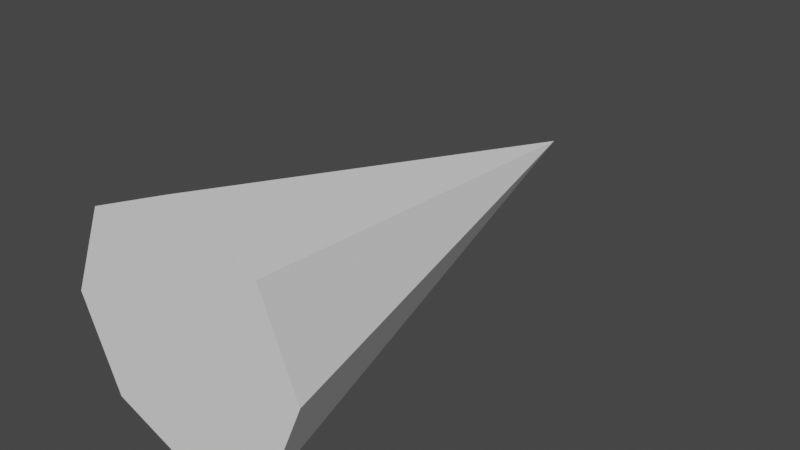 # Source: enemy_drone.blend  (saved by Blender 2.90.8; exported with 4.5.12 LTS)
import bpy
from mathutils import Matrix  # noqa: F401  (used for matrix-valued properties, if any)

bpy.ops.wm.read_factory_settings(use_empty=True)
scene = bpy.context.scene
scene.name = 'Scene'

# ---- world
world_world = bpy.data.worlds.new('World'); scene.world = world_world
world_world.use_nodes = True; world_world.node_tree.nodes.clear()
_N = world_world.node_tree.nodes; _L = world_world.node_tree.links
n0 = _N.new('ShaderNodeOutputWorld'); n0.name = 'World Output'; n0.location = (300, 300)
n1 = _N.new('ShaderNodeBackground'); n1.name = 'Background'; n1.location = (10, 300)
n1.inputs[0].default_value = (0.05088, 0.05088, 0.05088, 1.0)
_L.new(n1.outputs[0], n0.inputs[0])
n0.is_active_output = True
world_world.color = (0.05088, 0.05088, 0.05088)
world_world.use_sun_shadow = False
world_world.sun_shadow_jitter_overblur = 0.0

# ---- meshes
me_cone = bpy.data.meshes.new('Cone')
me_cone.from_pydata([(-2.036e-16, 1.0, -0.5546), (0.7071, 0.7071, -0.5546), (1.0, -1.129e-07, -0.5546), (0.7071, -0.7071, -0.5546), (-8.742e-08, -1.0, -0.5546), (-0.7071, -0.7071, -0.5546), (-1.0, -5.731e-08, -0.5546), (-0.7071, 0.7071, -0.5546), (-2.036e-16, -6.923e-08, 1.445)], [], [(0, 8, 1), (1, 8, 2), (2, 8, 3), (3, 8, 4), (4, 8, 5), (5, 8, 6), (0, 1, 2, 3, 4, 5, 6, 7), (6, 8, 7), (7, 8, 0)])
_uv = me_cone.uv_layers.new(name='UVMap')
_uv.uv.foreach_set('vector', [0.25, 0.49, 0.25, 0.25, 0.4197, 0.4197, 0.4197, 0.4197, 0.25, 0.25, 0.49, 0.25, 0.49, 0.25, 0.25, 0.25, 0.4197, 0.08029, 0.4197, 0.08029, 0.25, 0.25, 0.25, 0.01, 0.25, 0.01, 0.25, 0.25, 0.08029, 0.08029, 0.08029, 0.08029, 0.25, 0.25, 0.01, 0.25, 0.75, 0.49, 0.9197, 0.4197, 0.99, 0.25, 0.9197, 0.08029, 0.75, 0.01, 0.5803, 0.08029, 0.51, 0.25, 0.5803, 0.4197, 0.01, 0.25, 0.25, 0.25, 0.08029, 0.4197, 0.08029, 0.4197, 0.25, 0.25, 0.25, 0.49])
me_cone.use_remesh_fix_poles = True
me_cone.use_remesh_preserve_attributes = False
me_cone.use_mirror_vertex_groups = False
me_cone.update()

# ---- objects
ob_cone = bpy.data.objects.new('Cone', me_cone)

# ---- transforms, parenting, visibility, modifiers, constraints
ob_cone.location = (0.0, 0.0, -7.105e-15)
ob_cone.rotation_euler = (1.571, 2.22e-16, -3.142)
ob_cone.scale = (1.348, 1.348, 2.775)
ob_cone.lineart.crease_threshold = 0.0

# ---- collection membership
scene.collection.objects.link(ob_cone)

# ---- scene / render settings (as saved in the file)
scene.frame_start = 1; scene.frame_end = 250; scene.frame_set(1)
scene.render.engine = 'BLENDER_EEVEE_NEXT'
scene.cycles.use_denoising = False
scene.cycles.samples = 128
scene.cycles.sampling_pattern = 'TABULATED_SOBOL'
scene.cycles.use_adaptive_sampling = False
scene.cycles.use_light_tree = False
scene.view_settings.view_transform = 'Filmic'
bpy.context.view_layer.update()

# ---- added for rendering (the .blend has no active camera and no usable light): camera, sun
cam_auto = bpy.data.cameras.new('AutoCamera')
cam_auto.lens = 50.0
cam_auto.sensor_width = 36.0
cam_auto.clip_end = 1000.0
ob_auto_camera = bpy.data.objects.new('AutoCamera', cam_auto)
scene.collection.objects.link(ob_auto_camera)
ob_auto_camera.location = (6.22894, -6.23892, 4.98315)
ob_auto_camera.rotation_euler = (1.09748, -7.21219e-08, 0.694738)
scene.camera = ob_auto_camera
light_auto_sun = bpy.data.lights.new('AutoSun', 'SUN')
light_auto_sun.energy = 3.0
light_auto_sun.angle = 0.0523599
ob_auto_sun = bpy.data.objects.new('AutoSun', light_auto_sun)
scene.collection.objects.link(ob_auto_sun)
ob_auto_sun.rotation_euler = (0.872665, 0.174533, 0.523599)
bpy.context.view_layer.update()
